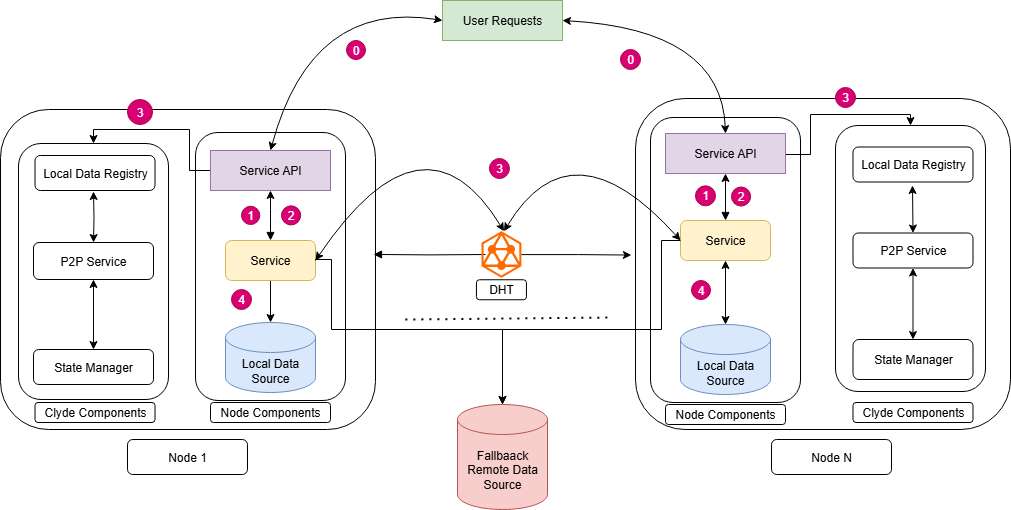

The diagram above was exported from draw.io. Its source (the exported page's mxGraphModel, read from the mxfile embedded in the PNG):
<mxGraphModel dx="1426" dy="777" grid="1" gridSize="10" guides="1" tooltips="1" connect="1" arrows="1" fold="1" page="1" pageScale="1" pageWidth="850" pageHeight="1100" math="0" shadow="0">
  <root>
    <mxCell id="0" />
    <mxCell id="1" parent="0" />
    <mxCell id="2" value="" style="rounded=1;whiteSpace=wrap;html=1;" vertex="1" parent="1">
      <mxGeometry x="296" y="400" width="120" height="60" as="geometry" />
    </mxCell>
    <mxCell id="3" value="" style="rounded=1;whiteSpace=wrap;html=1;" vertex="1" parent="1">
      <mxGeometry x="49" y="180" width="375" height="320" as="geometry" />
    </mxCell>
    <mxCell id="4" value="" style="rounded=1;whiteSpace=wrap;html=1;" vertex="1" parent="1">
      <mxGeometry x="244" y="203" width="150" height="268" as="geometry" />
    </mxCell>
    <mxCell id="5" value="User Requests" style="rounded=0;whiteSpace=wrap;html=1;fillColor=#d5e8d4;strokeColor=#82b366;" vertex="1" parent="1">
      <mxGeometry x="491" y="71" width="120" height="40" as="geometry" />
    </mxCell>
    <mxCell id="6" style="edgeStyle=orthogonalEdgeStyle;rounded=0;orthogonalLoop=1;jettySize=auto;html=1;entryX=0.5;entryY=0;entryDx=0;entryDy=0;" edge="1" source="7" target="18" parent="1">
      <mxGeometry relative="1" as="geometry">
        <Array as="points">
          <mxPoint x="238" y="241" />
          <mxPoint x="238" y="200" />
          <mxPoint x="142" y="200" />
        </Array>
      </mxGeometry>
    </mxCell>
    <mxCell id="7" value="Service API" style="rounded=0;whiteSpace=wrap;html=1;fillColor=#e1d5e7;strokeColor=#9673a6;" vertex="1" parent="1">
      <mxGeometry x="259" y="221" width="120" height="40" as="geometry" />
    </mxCell>
    <mxCell id="8" value="" style="edgeStyle=orthogonalEdgeStyle;rounded=0;orthogonalLoop=1;jettySize=auto;html=1;startArrow=block;startFill=1;" edge="1" parent="1">
      <mxGeometry relative="1" as="geometry">
        <mxPoint x="319" y="311" as="sourcePoint" />
        <mxPoint x="319" y="261" as="targetPoint" />
        <Array as="points">
          <mxPoint x="319" y="280" />
          <mxPoint x="319" y="280" />
        </Array>
      </mxGeometry>
    </mxCell>
    <mxCell id="9" style="edgeStyle=orthogonalEdgeStyle;rounded=0;orthogonalLoop=1;jettySize=auto;html=1;exitX=0.5;exitY=1;exitDx=0;exitDy=0;" edge="1" source="10" target="11" parent="1">
      <mxGeometry relative="1" as="geometry" />
    </mxCell>
    <mxCell id="10" value="Service" style="rounded=1;whiteSpace=wrap;html=1;fillColor=#fff2cc;strokeColor=#d6b656;" vertex="1" parent="1">
      <mxGeometry x="274" y="311" width="90" height="40" as="geometry" />
    </mxCell>
    <mxCell id="11" value="Local Data Source" style="shape=cylinder3;whiteSpace=wrap;html=1;boundedLbl=1;backgroundOutline=1;size=15;fillColor=#dae8fc;strokeColor=#6c8ebf;" vertex="1" parent="1">
      <mxGeometry x="274" y="393" width="90" height="70" as="geometry" />
    </mxCell>
    <mxCell id="12" value="" style="edgeStyle=orthogonalEdgeStyle;rounded=0;orthogonalLoop=1;jettySize=auto;html=1;entryX=0;entryY=0.5;entryDx=0;entryDy=0;startArrow=block;startFill=1;exitX=0.984;exitY=0.479;exitDx=0;exitDy=0;exitPerimeter=0;endArrow=none;endFill=0;" edge="1" parent="1">
      <mxGeometry relative="1" as="geometry">
        <mxPoint x="422" y="324.94399999999996" as="sourcePoint" />
        <mxPoint x="534" y="325" as="targetPoint" />
      </mxGeometry>
    </mxCell>
    <mxCell id="13" style="edgeStyle=orthogonalEdgeStyle;rounded=0;orthogonalLoop=1;jettySize=auto;html=1;entryX=-0.011;entryY=0.473;entryDx=0;entryDy=0;entryPerimeter=0;" edge="1" source="14" target="25" parent="1">
      <mxGeometry relative="1" as="geometry">
        <mxPoint x="653" y="326" as="targetPoint" />
      </mxGeometry>
    </mxCell>
    <mxCell id="14" value="" style="points=[];aspect=fixed;html=1;align=center;shadow=0;dashed=0;fillColor=#FF6A00;strokeColor=none;shape=mxgraph.alibaba_cloud.pcdn_p2p_cdn;" vertex="1" parent="1">
      <mxGeometry x="530" y="301.75" width="39.900000000000006" height="46.5" as="geometry" />
    </mxCell>
    <mxCell id="15" value="" style="endArrow=none;dashed=1;html=1;dashPattern=1 3;strokeWidth=2;rounded=0;entryX=-0.008;entryY=0.924;entryDx=0;entryDy=0;entryPerimeter=0;" edge="1" parent="1">
      <mxGeometry width="50" height="50" relative="1" as="geometry">
        <mxPoint x="453.88" y="390.04" as="sourcePoint" />
        <mxPoint x="660.9999999999999" y="388.00000000000006" as="targetPoint" />
      </mxGeometry>
    </mxCell>
    <mxCell id="16" value="DHT" style="rounded=1;whiteSpace=wrap;html=1;" vertex="1" parent="1">
      <mxGeometry x="524.95" y="350.25" width="50" height="20" as="geometry" />
    </mxCell>
    <mxCell id="17" value="Node Components" style="rounded=1;whiteSpace=wrap;html=1;" vertex="1" parent="1">
      <mxGeometry x="259" y="473" width="120" height="20" as="geometry" />
    </mxCell>
    <mxCell id="18" value="" style="rounded=1;whiteSpace=wrap;html=1;" vertex="1" parent="1">
      <mxGeometry x="67" y="214" width="150" height="256" as="geometry" />
    </mxCell>
    <mxCell id="19" value="State Manager" style="rounded=1;whiteSpace=wrap;html=1;" vertex="1" parent="1">
      <mxGeometry x="82" y="420" width="120" height="35" as="geometry" />
    </mxCell>
    <mxCell id="20" style="edgeStyle=orthogonalEdgeStyle;rounded=0;orthogonalLoop=1;jettySize=auto;html=1;entryX=0.5;entryY=0;entryDx=0;entryDy=0;startArrow=classic;startFill=1;" edge="1" target="22" parent="1">
      <mxGeometry relative="1" as="geometry">
        <mxPoint x="142" y="262" as="sourcePoint" />
      </mxGeometry>
    </mxCell>
    <mxCell id="21" style="edgeStyle=orthogonalEdgeStyle;rounded=0;orthogonalLoop=1;jettySize=auto;html=1;exitX=0.5;exitY=1;exitDx=0;exitDy=0;entryX=0.5;entryY=0;entryDx=0;entryDy=0;startArrow=classic;startFill=1;" edge="1" source="22" target="19" parent="1">
      <mxGeometry relative="1" as="geometry" />
    </mxCell>
    <mxCell id="22" value="P2P Service" style="rounded=1;whiteSpace=wrap;html=1;" vertex="1" parent="1">
      <mxGeometry x="82" y="313" width="120" height="37" as="geometry" />
    </mxCell>
    <mxCell id="23" value="Clyde Components" style="rounded=1;whiteSpace=wrap;html=1;" vertex="1" parent="1">
      <mxGeometry x="83.5" y="473" width="120" height="20" as="geometry" />
    </mxCell>
    <mxCell id="24" value="" style="rounded=1;whiteSpace=wrap;html=1;" vertex="1" parent="1">
      <mxGeometry x="931" y="405" width="120" height="60" as="geometry" />
    </mxCell>
    <mxCell id="25" value="" style="rounded=1;whiteSpace=wrap;html=1;" vertex="1" parent="1">
      <mxGeometry x="684" y="169" width="375" height="331" as="geometry" />
    </mxCell>
    <mxCell id="26" value="" style="rounded=1;whiteSpace=wrap;html=1;" vertex="1" parent="1">
      <mxGeometry x="699" y="188" width="150" height="285" as="geometry" />
    </mxCell>
    <mxCell id="27" style="edgeStyle=orthogonalEdgeStyle;rounded=0;orthogonalLoop=1;jettySize=auto;html=1;exitX=1;exitY=0.5;exitDx=0;exitDy=0;entryX=0.5;entryY=0;entryDx=0;entryDy=0;" edge="1" source="28" target="34" parent="1">
      <mxGeometry relative="1" as="geometry">
        <Array as="points">
          <mxPoint x="859" y="225" />
          <mxPoint x="859" y="185" />
          <mxPoint x="959" y="185" />
        </Array>
      </mxGeometry>
    </mxCell>
    <mxCell id="28" value="Service API" style="rounded=0;whiteSpace=wrap;html=1;fillColor=#e1d5e7;strokeColor=#9673a6;" vertex="1" parent="1">
      <mxGeometry x="714" y="204" width="120" height="40" as="geometry" />
    </mxCell>
    <mxCell id="29" value="" style="edgeStyle=orthogonalEdgeStyle;rounded=0;orthogonalLoop=1;jettySize=auto;html=1;startArrow=block;startFill=1;" edge="1" source="30" target="28" parent="1">
      <mxGeometry relative="1" as="geometry" />
    </mxCell>
    <mxCell id="30" value="Service" style="rounded=1;whiteSpace=wrap;html=1;fillColor=#fff2cc;strokeColor=#d6b656;" vertex="1" parent="1">
      <mxGeometry x="729" y="291" width="90" height="40" as="geometry" />
    </mxCell>
    <mxCell id="31" value="Local Data Source" style="shape=cylinder3;whiteSpace=wrap;html=1;boundedLbl=1;backgroundOutline=1;size=15;fillColor=#dae8fc;strokeColor=#6c8ebf;" vertex="1" parent="1">
      <mxGeometry x="729" y="395" width="90" height="70" as="geometry" />
    </mxCell>
    <mxCell id="32" style="edgeStyle=orthogonalEdgeStyle;rounded=0;orthogonalLoop=1;jettySize=auto;html=1;entryX=0.5;entryY=0;entryDx=0;entryDy=0;entryPerimeter=0;startArrow=classic;startFill=1;" edge="1" source="30" target="31" parent="1">
      <mxGeometry relative="1" as="geometry">
        <Array as="points">
          <mxPoint x="774" y="396" />
        </Array>
      </mxGeometry>
    </mxCell>
    <mxCell id="33" value="Node Components" style="rounded=1;whiteSpace=wrap;html=1;" vertex="1" parent="1">
      <mxGeometry x="714" y="475" width="120" height="20" as="geometry" />
    </mxCell>
    <mxCell id="34" value="" style="rounded=1;whiteSpace=wrap;html=1;" vertex="1" parent="1">
      <mxGeometry x="884" y="196" width="150" height="266" as="geometry" />
    </mxCell>
    <mxCell id="35" value="State Manager" style="rounded=1;whiteSpace=wrap;html=1;" vertex="1" parent="1">
      <mxGeometry x="901.5" y="410" width="120" height="40" as="geometry" />
    </mxCell>
    <mxCell id="36" style="edgeStyle=orthogonalEdgeStyle;rounded=0;orthogonalLoop=1;jettySize=auto;html=1;entryX=0.5;entryY=0;entryDx=0;entryDy=0;startArrow=classic;startFill=1;" edge="1" target="38" parent="1">
      <mxGeometry relative="1" as="geometry">
        <mxPoint x="961" y="256" as="sourcePoint" />
      </mxGeometry>
    </mxCell>
    <mxCell id="37" style="edgeStyle=orthogonalEdgeStyle;rounded=0;orthogonalLoop=1;jettySize=auto;html=1;entryX=0.5;entryY=0;entryDx=0;entryDy=0;startArrow=classic;startFill=1;" edge="1" source="38" target="35" parent="1">
      <mxGeometry relative="1" as="geometry" />
    </mxCell>
    <mxCell id="38" value="P2P Service" style="rounded=1;whiteSpace=wrap;html=1;" vertex="1" parent="1">
      <mxGeometry x="901.5" y="303.5" width="120" height="35" as="geometry" />
    </mxCell>
    <mxCell id="39" value="Clyde Components" style="rounded=1;whiteSpace=wrap;html=1;" vertex="1" parent="1">
      <mxGeometry x="901.5" y="473" width="120" height="20" as="geometry" />
    </mxCell>
    <mxCell id="40" value="" style="curved=1;endArrow=classic;html=1;rounded=0;startArrow=classic;startFill=1;exitX=0.5;exitY=0;exitDx=0;exitDy=0;entryX=1;entryY=0.5;entryDx=0;entryDy=0;" edge="1" source="28" target="5" parent="1">
      <mxGeometry width="50" height="50" relative="1" as="geometry">
        <mxPoint x="940" y="210" as="sourcePoint" />
        <mxPoint x="962.5" y="90" as="targetPoint" />
        <Array as="points">
          <mxPoint x="770" y="100" />
        </Array>
      </mxGeometry>
    </mxCell>
    <mxCell id="41" value="" style="curved=1;endArrow=classic;html=1;rounded=0;startArrow=classic;startFill=1;entryX=0;entryY=0.5;entryDx=0;entryDy=0;" edge="1" target="30" parent="1">
      <mxGeometry width="50" height="50" relative="1" as="geometry">
        <mxPoint x="552.5" y="301.75" as="sourcePoint" />
        <mxPoint x="680" y="310" as="targetPoint" />
        <Array as="points">
          <mxPoint x="620" y="190" />
        </Array>
      </mxGeometry>
    </mxCell>
    <mxCell id="42" value="" style="curved=1;endArrow=classic;html=1;rounded=0;startArrow=classic;startFill=1;exitX=0.5;exitY=0;exitDx=0;exitDy=0;entryX=0;entryY=0.5;entryDx=0;entryDy=0;" edge="1" source="7" target="5" parent="1">
      <mxGeometry width="50" height="50" relative="1" as="geometry">
        <mxPoint x="654" y="215" as="sourcePoint" />
        <mxPoint x="480" y="90" as="targetPoint" />
        <Array as="points">
          <mxPoint x="360" y="70" />
        </Array>
      </mxGeometry>
    </mxCell>
    <mxCell id="43" value="" style="curved=1;endArrow=classic;html=1;rounded=0;entryX=0.007;entryY=0.467;entryDx=0;entryDy=0;startArrow=classic;startFill=1;entryPerimeter=0;exitX=1;exitY=0.5;exitDx=0;exitDy=0;" edge="1" source="10" parent="1">
      <mxGeometry width="50" height="50" relative="1" as="geometry">
        <mxPoint x="405" y="282.5" as="sourcePoint" />
        <mxPoint x="552.5" y="301.75" as="targetPoint" />
        <Array as="points">
          <mxPoint x="472.5" y="170.75" />
        </Array>
      </mxGeometry>
    </mxCell>
    <mxCell id="44" value="Node 1" style="rounded=1;whiteSpace=wrap;html=1;" vertex="1" parent="1">
      <mxGeometry x="176" y="510" width="120" height="35" as="geometry" />
    </mxCell>
    <mxCell id="45" value="Node N" style="rounded=1;whiteSpace=wrap;html=1;" vertex="1" parent="1">
      <mxGeometry x="820" y="510" width="120" height="35" as="geometry" />
    </mxCell>
    <mxCell id="46" value="Local Data Registry" style="rounded=1;whiteSpace=wrap;html=1;" vertex="1" parent="1">
      <mxGeometry x="901.5" y="217.5" width="120" height="35" as="geometry" />
    </mxCell>
    <mxCell id="47" value="Local Data Registry" style="rounded=1;whiteSpace=wrap;html=1;" vertex="1" parent="1">
      <mxGeometry x="83.5" y="226" width="120" height="35" as="geometry" />
    </mxCell>
    <mxCell id="48" value="0" style="ellipse;whiteSpace=wrap;html=1;aspect=fixed;fillColor=#d80073;fontColor=#ffffff;strokeColor=#A50040;" vertex="1" parent="1">
      <mxGeometry x="395" y="111" width="19" height="19" as="geometry" />
    </mxCell>
    <mxCell id="49" value="1" style="ellipse;whiteSpace=wrap;html=1;aspect=fixed;fillColor=#d80073;fontColor=#ffffff;strokeColor=#A50040;" vertex="1" parent="1">
      <mxGeometry x="290" y="276.75" width="18.25" height="18.25" as="geometry" />
    </mxCell>
    <mxCell id="50" value="3" style="ellipse;whiteSpace=wrap;html=1;aspect=fixed;fillColor=#d80073;fontColor=#ffffff;strokeColor=#A50040;" vertex="1" parent="1">
      <mxGeometry x="176" y="170" width="25" height="25" as="geometry" />
    </mxCell>
    <mxCell id="51" value="3" style="ellipse;whiteSpace=wrap;html=1;aspect=fixed;fillColor=#d80073;fontColor=#ffffff;strokeColor=#A50040;" vertex="1" parent="1">
      <mxGeometry x="537.95" y="229" width="20" height="20" as="geometry" />
    </mxCell>
    <mxCell id="52" value="4" style="ellipse;whiteSpace=wrap;html=1;aspect=fixed;fillColor=#d80073;fontColor=#ffffff;strokeColor=#A50040;" vertex="1" parent="1">
      <mxGeometry x="280" y="360" width="20" height="20" as="geometry" />
    </mxCell>
    <mxCell id="53" value="0" style="ellipse;whiteSpace=wrap;html=1;aspect=fixed;fillColor=#d80073;fontColor=#ffffff;strokeColor=#A50040;" vertex="1" parent="1">
      <mxGeometry x="669" y="120" width="20" height="20" as="geometry" />
    </mxCell>
    <mxCell id="54" value="1" style="ellipse;whiteSpace=wrap;html=1;aspect=fixed;fillColor=#d80073;fontColor=#ffffff;strokeColor=#A50040;" vertex="1" parent="1">
      <mxGeometry x="744" y="256.32" width="20" height="20" as="geometry" />
    </mxCell>
    <mxCell id="55" value="4" style="ellipse;whiteSpace=wrap;html=1;aspect=fixed;fillColor=#d80073;fontColor=#ffffff;strokeColor=#A50040;" vertex="1" parent="1">
      <mxGeometry x="740" y="351" width="19" height="19" as="geometry" />
    </mxCell>
    <mxCell id="56" value="3" style="ellipse;whiteSpace=wrap;html=1;aspect=fixed;fillColor=#d80073;fontColor=#ffffff;strokeColor=#A50040;" vertex="1" parent="1">
      <mxGeometry x="884" y="158" width="20" height="20" as="geometry" />
    </mxCell>
    <mxCell id="57" value="Fallbaack&lt;div&gt;Remote Data Source&lt;/div&gt;" style="shape=cylinder3;whiteSpace=wrap;html=1;boundedLbl=1;backgroundOutline=1;size=15;fillColor=#f8cecc;strokeColor=#b85450;" vertex="1" parent="1">
      <mxGeometry x="506" y="475" width="90" height="105" as="geometry" />
    </mxCell>
    <mxCell id="58" style="edgeStyle=orthogonalEdgeStyle;rounded=0;orthogonalLoop=1;jettySize=auto;html=1;exitX=0;exitY=0.5;exitDx=0;exitDy=0;entryX=0.5;entryY=0;entryDx=0;entryDy=0;entryPerimeter=0;" edge="1" source="30" target="57" parent="1">
      <mxGeometry relative="1" as="geometry">
        <Array as="points">
          <mxPoint x="710" y="311" />
          <mxPoint x="710" y="400" />
          <mxPoint x="551" y="400" />
        </Array>
      </mxGeometry>
    </mxCell>
    <mxCell id="59" style="edgeStyle=orthogonalEdgeStyle;rounded=0;orthogonalLoop=1;jettySize=auto;html=1;exitX=1;exitY=0.5;exitDx=0;exitDy=0;entryX=0.5;entryY=0;entryDx=0;entryDy=0;entryPerimeter=0;" edge="1" source="10" target="57" parent="1">
      <mxGeometry relative="1" as="geometry">
        <Array as="points">
          <mxPoint x="364" y="330" />
          <mxPoint x="380" y="330" />
          <mxPoint x="380" y="400" />
          <mxPoint x="551" y="400" />
        </Array>
      </mxGeometry>
    </mxCell>
    <mxCell id="60" value="2" style="ellipse;whiteSpace=wrap;html=1;aspect=fixed;fillColor=#d80073;fontColor=#ffffff;strokeColor=#A50040;" vertex="1" parent="1">
      <mxGeometry x="330" y="276.32" width="19.12" height="19.12" as="geometry" />
    </mxCell>
    <mxCell id="61" value="2" style="ellipse;whiteSpace=wrap;html=1;aspect=fixed;fillColor=#d80073;fontColor=#ffffff;strokeColor=#A50040;" vertex="1" parent="1">
      <mxGeometry x="780" y="257.5" width="19.12" height="19.12" as="geometry" />
    </mxCell>
  </root>
</mxGraphModel>